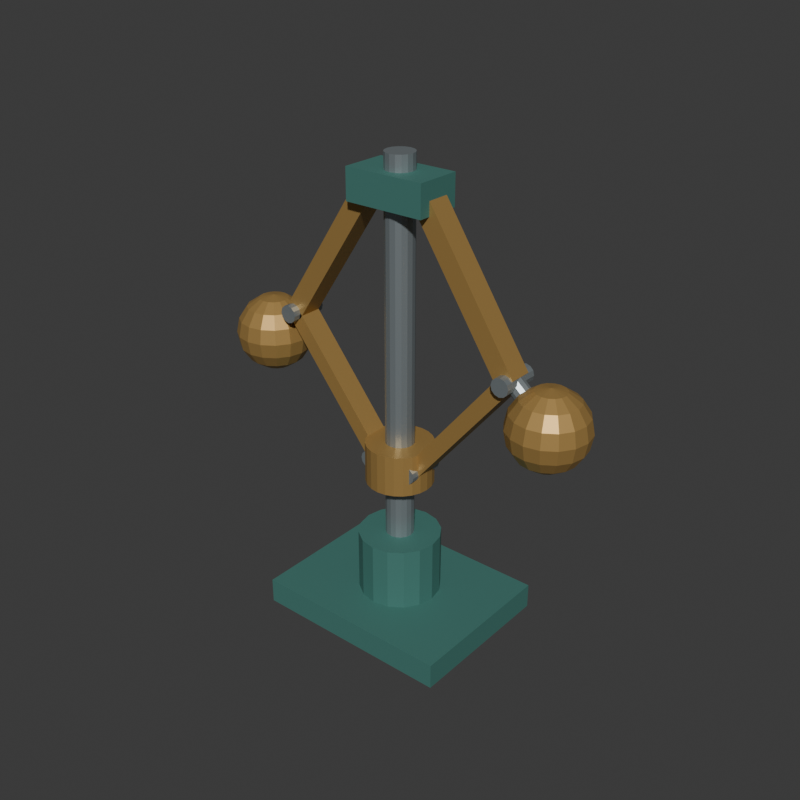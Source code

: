 # Source: source.blend  (saved by Blender 4.3.34; exported with 4.5.12 LTS)
import bpy
from mathutils import Matrix  # noqa: F401  (used for matrix-valued properties, if any)

bpy.ops.wm.read_factory_settings(use_empty=True)
scene = bpy.context.scene
scene.name = 'Scene'

# ---- collections
col_collection = bpy.data.collections.new('Collection'); scene.collection.children.link(col_collection)

# ---- materials (node trees are filled in below, after node groups)
mat_stand_deepgreen = bpy.data.materials.new('Stand_DeepGreen')
mat_stand_deepgreen.diffuse_color = (0.065, 0.21, 0.18, 1.0)
mat_linksandballs_warmbrass = bpy.data.materials.new('LinksAndBalls_WarmBrass')
mat_linksandballs_warmbrass.diffuse_color = (0.52, 0.32, 0.1, 1.0)
mat_spindleandpins_steel = bpy.data.materials.new('SpindleAndPins_Steel')
mat_spindleandpins_steel.diffuse_color = (0.35, 0.4, 0.42, 1.0)

# ---- material node trees
mat_stand_deepgreen.use_nodes = True; mat_stand_deepgreen.node_tree.nodes.clear()
_N = mat_stand_deepgreen.node_tree.nodes; _L = mat_stand_deepgreen.node_tree.links
n0 = _N.new('ShaderNodeBsdfPrincipled'); n0.name = 'Principled BSDF'; n0.location = (10, 300)
n0.inputs[0].default_value = (0.065, 0.21, 0.18, 1.0)
n0.inputs[1].default_value = 0.2
n0.inputs[2].default_value = 0.72
n1 = _N.new('ShaderNodeOutputMaterial'); n1.name = 'Material Output'; n1.location = (300, 300)
_L.new(n0.outputs[0], n1.inputs[0])
n1.is_active_output = True
mat_linksandballs_warmbrass.use_nodes = True; mat_linksandballs_warmbrass.node_tree.nodes.clear()
_N = mat_linksandballs_warmbrass.node_tree.nodes; _L = mat_linksandballs_warmbrass.node_tree.links
n0 = _N.new('ShaderNodeBsdfPrincipled'); n0.name = 'Principled BSDF'; n0.location = (10, 300)
n0.inputs[0].default_value = (0.52, 0.32, 0.1, 1.0)
n0.inputs[1].default_value = 0.5
n0.inputs[2].default_value = 0.48
n1 = _N.new('ShaderNodeOutputMaterial'); n1.name = 'Material Output'; n1.location = (300, 300)
_L.new(n0.outputs[0], n1.inputs[0])
n1.is_active_output = True
mat_spindleandpins_steel.use_nodes = True; mat_spindleandpins_steel.node_tree.nodes.clear()
_N = mat_spindleandpins_steel.node_tree.nodes; _L = mat_spindleandpins_steel.node_tree.links
n0 = _N.new('ShaderNodeBsdfPrincipled'); n0.name = 'Principled BSDF'; n0.location = (10, 300)
n0.inputs[0].default_value = (0.35, 0.4, 0.42, 1.0)
n0.inputs[1].default_value = 0.65
n0.inputs[2].default_value = 0.42
n1 = _N.new('ShaderNodeOutputMaterial'); n1.name = 'Material Output'; n1.location = (300, 300)
_L.new(n0.outputs[0], n1.inputs[0])
n1.is_active_output = True

# ---- world
world_world = bpy.data.worlds.new('World'); scene.world = world_world
world_world.use_nodes = True; world_world.node_tree.nodes.clear()
_N = world_world.node_tree.nodes; _L = world_world.node_tree.links
n0 = _N.new('ShaderNodeOutputWorld'); n0.name = 'World Output'; n0.location = (300, 300)
n1 = _N.new('ShaderNodeBackground'); n1.name = 'Background'; n1.location = (10, 300)
n1.inputs[0].default_value = (0.05088, 0.05088, 0.05088, 1.0)
_L.new(n1.outputs[0], n0.inputs[0])
n0.is_active_output = True
world_world.color = (0.05088, 0.05088, 0.05088)
world_world.sun_shadow_jitter_overblur = 0.0

# ---- meshes
me_wholegrounddisplayfootmesh = bpy.data.meshes.new('WholeGroundDisplayFootMesh')
me_wholegrounddisplayfootmesh.from_pydata([(-0.4, -0.31, 0.0), (0.4, -0.31, 0.0), (-0.4, 0.31, 0.0), (0.4, 0.31, 0.0), (-0.4, -0.31, 0.1), (0.4, -0.31, 0.1), (-0.4, 0.31, 0.1), (0.4, 0.31, 0.1)], [], [(0, 2, 3), (0, 3, 1), (4, 5, 7), (4, 7, 6), (0, 1, 5), (0, 5, 4), (2, 6, 7), (2, 7, 3), (0, 4, 6), (0, 6, 2), (1, 3, 7), (1, 7, 5)])
me_wholegrounddisplayfootmesh.materials.append(mat_stand_deepgreen)
me_wholegrounddisplayfootmesh.materials.append(mat_linksandballs_warmbrass)
me_wholegrounddisplayfootmesh.materials.append(mat_spindleandpins_steel)
me_wholegrounddisplayfootmesh.update()
me_wholepedestalmesh = bpy.data.meshes.new('WholePedestalMesh')
me_wholepedestalmesh.from_pydata([(0.0, 0.16, 0.1), (-0.06123, 0.1478, 0.1), (-0.1131, 0.1131, 0.1), (-0.1478, 0.06123, 0.1), (-0.16, 9.797e-18, 0.1), (-0.1478, -0.06123, 0.1), (-0.1131, -0.1131, 0.1), (-0.06123, -0.1478, 0.1), (-1.959e-17, -0.16, 0.1), (0.06123, -0.1478, 0.1), (0.1131, -0.1131, 0.1), (0.1478, -0.06123, 0.1), (0.16, -2.939e-17, 0.1), (0.1478, 0.06123, 0.1), (0.1131, 0.1131, 0.1), (0.06123, 0.1478, 0.1), (0.0, 0.16, 0.35), (-0.06123, 0.1478, 0.35), (-0.1131, 0.1131, 0.35), (-0.1478, 0.06123, 0.35), (-0.16, 9.797e-18, 0.35), (-0.1478, -0.06123, 0.35), (-0.1131, -0.1131, 0.35), (-0.06123, -0.1478, 0.35), (-1.959e-17, -0.16, 0.35), (0.06123, -0.1478, 0.35), (0.1131, -0.1131, 0.35), (0.1478, -0.06123, 0.35), (0.16, -2.939e-17, 0.35), (0.1478, 0.06123, 0.35), (0.1131, 0.1131, 0.35), (0.06123, 0.1478, 0.35), (0.0, 0.0, 0.1), (0.0, 0.0, 0.35)], [], [(0, 1, 17), (0, 17, 16), (1, 2, 18), (1, 18, 17), (2, 3, 19), (2, 19, 18), (3, 4, 20), (3, 20, 19), (4, 5, 21), (4, 21, 20), (5, 6, 22), (5, 22, 21), (6, 7, 23), (6, 23, 22), (7, 8, 24), (7, 24, 23), (8, 9, 25), (8, 25, 24), (9, 10, 26), (9, 26, 25), (10, 11, 27), (10, 27, 26), (11, 12, 28), (11, 28, 27), (12, 13, 29), (12, 29, 28), (13, 14, 30), (13, 30, 29), (14, 15, 31), (14, 31, 30), (15, 0, 16), (15, 16, 31), (32, 1, 0), (32, 2, 1), (32, 3, 2), (32, 4, 3), (32, 5, 4), (32, 6, 5), (32, 7, 6), (32, 8, 7), (32, 9, 8), (32, 10, 9), (32, 11, 10), (32, 12, 11), (32, 13, 12), (32, 14, 13), (32, 15, 14), (32, 0, 15), (33, 16, 17), (33, 17, 18), (33, 18, 19), (33, 19, 20), (33, 20, 21), (33, 21, 22), (33, 22, 23), (33, 23, 24), (33, 24, 25), (33, 25, 26), (33, 26, 27), (33, 27, 28), (33, 28, 29), (33, 29, 30), (33, 30, 31), (33, 31, 16)])
me_wholepedestalmesh.materials.append(mat_stand_deepgreen)
me_wholepedestalmesh.materials.append(mat_linksandballs_warmbrass)
me_wholepedestalmesh.materials.append(mat_spindleandpins_steel)
me_wholepedestalmesh.update()
me_wholeuprightspindlemesh = bpy.data.meshes.new('WholeUprightSpindleMesh')
me_wholeuprightspindlemesh.from_pydata([(0.0, 0.055, 0.3), (-0.02105, 0.05081, 0.3), (-0.03889, 0.03889, 0.3), (-0.05081, 0.02105, 0.3), (-0.055, 3.368e-18, 0.3), (-0.05081, -0.02105, 0.3), (-0.03889, -0.03889, 0.3), (-0.02105, -0.05081, 0.3), (-6.736e-18, -0.055, 0.3), (0.02105, -0.05081, 0.3), (0.03889, -0.03889, 0.3), (0.05081, -0.02105, 0.3), (0.055, -1.01e-17, 0.3), (0.05081, 0.02105, 0.3), (0.03889, 0.03889, 0.3), (0.02105, 0.05081, 0.3), (0.0, 0.055, 1.82), (-0.02105, 0.05081, 1.82), (-0.03889, 0.03889, 1.82), (-0.05081, 0.02105, 1.82), (-0.055, 3.368e-18, 1.82), (-0.05081, -0.02105, 1.82), (-0.03889, -0.03889, 1.82), (-0.02105, -0.05081, 1.82), (-6.736e-18, -0.055, 1.82), (0.02105, -0.05081, 1.82), (0.03889, -0.03889, 1.82), (0.05081, -0.02105, 1.82), (0.055, -1.01e-17, 1.82), (0.05081, 0.02105, 1.82), (0.03889, 0.03889, 1.82), (0.02105, 0.05081, 1.82), (0.0, 0.0, 0.3), (0.0, 0.0, 1.82)], [], [(0, 1, 17), (0, 17, 16), (1, 2, 18), (1, 18, 17), (2, 3, 19), (2, 19, 18), (3, 4, 20), (3, 20, 19), (4, 5, 21), (4, 21, 20), (5, 6, 22), (5, 22, 21), (6, 7, 23), (6, 23, 22), (7, 8, 24), (7, 24, 23), (8, 9, 25), (8, 25, 24), (9, 10, 26), (9, 26, 25), (10, 11, 27), (10, 27, 26), (11, 12, 28), (11, 28, 27), (12, 13, 29), (12, 29, 28), (13, 14, 30), (13, 30, 29), (14, 15, 31), (14, 31, 30), (15, 0, 16), (15, 16, 31), (32, 1, 0), (32, 2, 1), (32, 3, 2), (32, 4, 3), (32, 5, 4), (32, 6, 5), (32, 7, 6), (32, 8, 7), (32, 9, 8), (32, 10, 9), (32, 11, 10), (32, 12, 11), (32, 13, 12), (32, 14, 13), (32, 15, 14), (32, 0, 15), (33, 16, 17), (33, 17, 18), (33, 18, 19), (33, 19, 20), (33, 20, 21), (33, 21, 22), (33, 22, 23), (33, 23, 24), (33, 24, 25), (33, 25, 26), (33, 26, 27), (33, 27, 28), (33, 28, 29), (33, 29, 30), (33, 30, 31), (33, 31, 16)])
me_wholeuprightspindlemesh.polygons.foreach_set('material_index', [2, 2, 2, 2, 2, 2, 2, 2, 2, 2, 2, 2, 2, 2, 2, 2, 2, 2, 2, 2, 2, 2, 2, 2, 2, 2, 2, 2, 2, 2, 2, 2, 2, 2, 2, 2, 2, 2, 2, 2, 2, 2, 2, 2, 2, 2, 2, 2, 2, 2, 2, 2, 2, 2, 2, 2, 2, 2, 2, 2, 2, 2, 2, 2])
me_wholeuprightspindlemesh.materials.append(mat_stand_deepgreen)
me_wholeuprightspindlemesh.materials.append(mat_linksandballs_warmbrass)
me_wholeuprightspindlemesh.materials.append(mat_spindleandpins_steel)
me_wholeuprightspindlemesh.update()
me_wholefixedlowersleevemesh = bpy.data.meshes.new('WholeFixedLowerSleeveMesh')
me_wholefixedlowersleevemesh.from_pydata([(0.0, 0.055, 0.58), (0.01424, 0.05313, 0.58), (0.0275, 0.04763, 0.58), (0.03889, 0.03889, 0.58), (0.04763, 0.0275, 0.58), (0.05313, 0.01424, 0.58), (0.055, 3.368e-18, 0.58), (0.05313, -0.01424, 0.58), (0.04763, -0.0275, 0.58), (0.03889, -0.03889, 0.58), (0.0275, -0.04763, 0.58), (0.01424, -0.05313, 0.58), (6.736e-18, -0.055, 0.58), (-0.01424, -0.05313, 0.58), (-0.0275, -0.04763, 0.58), (-0.03889, -0.03889, 0.58), (-0.04763, -0.0275, 0.58), (-0.05313, -0.01424, 0.58), (-0.055, -1.01e-17, 0.58), (-0.05313, 0.01424, 0.58), (-0.04763, 0.0275, 0.58), (-0.03889, 0.03889, 0.58), (-0.0275, 0.04763, 0.58), (-0.01424, 0.05313, 0.58), (0.0, 0.13, 0.58), (0.03365, 0.1256, 0.58), (0.065, 0.1126, 0.58), (0.09192, 0.09192, 0.58), (0.1126, 0.065, 0.58), (0.1256, 0.03365, 0.58), (0.13, 7.96e-18, 0.58), (0.1256, -0.03365, 0.58), (0.1126, -0.065, 0.58), (0.09192, -0.09192, 0.58), (0.065, -0.1126, 0.58), (0.03365, -0.1256, 0.58), (1.592e-17, -0.13, 0.58), (-0.03365, -0.1256, 0.58), (-0.065, -0.1126, 0.58), (-0.09192, -0.09192, 0.58), (-0.1126, -0.065, 0.58), (-0.1256, -0.03365, 0.58), (-0.13, -2.388e-17, 0.58), (-0.1256, 0.03365, 0.58), (-0.1126, 0.065, 0.58), (-0.09192, 0.09192, 0.58), (-0.065, 0.1126, 0.58), (-0.03365, 0.1256, 0.58), (0.0, 0.13, 0.74), (0.03365, 0.1256, 0.74), (0.065, 0.1126, 0.74), (0.09192, 0.09192, 0.74), (0.1126, 0.065, 0.74), (0.1256, 0.03365, 0.74), (0.13, 7.96e-18, 0.74), (0.1256, -0.03365, 0.74), (0.1126, -0.065, 0.74), (0.09192, -0.09192, 0.74), (0.065, -0.1126, 0.74), (0.03365, -0.1256, 0.74), (1.592e-17, -0.13, 0.74), (-0.03365, -0.1256, 0.74), (-0.065, -0.1126, 0.74), (-0.09192, -0.09192, 0.74), (-0.1126, -0.065, 0.74), (-0.1256, -0.03365, 0.74), (-0.13, -2.388e-17, 0.74), (-0.1256, 0.03365, 0.74), (-0.1126, 0.065, 0.74), (-0.09192, 0.09192, 0.74), (-0.065, 0.1126, 0.74), (-0.03365, 0.1256, 0.74), (0.0, 0.055, 0.74), (0.01424, 0.05313, 0.74), (0.0275, 0.04763, 0.74), (0.03889, 0.03889, 0.74), (0.04763, 0.0275, 0.74), (0.05313, 0.01424, 0.74), (0.055, 3.368e-18, 0.74), (0.05313, -0.01424, 0.74), (0.04763, -0.0275, 0.74), (0.03889, -0.03889, 0.74), (0.0275, -0.04763, 0.74), (0.01424, -0.05313, 0.74), (6.736e-18, -0.055, 0.74), (-0.01424, -0.05313, 0.74), (-0.0275, -0.04763, 0.74), (-0.03889, -0.03889, 0.74), (-0.04763, -0.0275, 0.74), (-0.05313, -0.01424, 0.74), (-0.055, -1.01e-17, 0.74), (-0.05313, 0.01424, 0.74), (-0.04763, 0.0275, 0.74), (-0.03889, 0.03889, 0.74), (-0.0275, 0.04763, 0.74), (-0.01424, 0.05313, 0.74)], [], [(0, 24, 25), (0, 25, 1), (1, 25, 26), (1, 26, 2), (2, 26, 27), (2, 27, 3), (3, 27, 28), (3, 28, 4), (4, 28, 29), (4, 29, 5), (5, 29, 30), (5, 30, 6), (6, 30, 31), (6, 31, 7), (7, 31, 32), (7, 32, 8), (8, 32, 33), (8, 33, 9), (9, 33, 34), (9, 34, 10), (10, 34, 35), (10, 35, 11), (11, 35, 36), (11, 36, 12), (12, 36, 37), (12, 37, 13), (13, 37, 38), (13, 38, 14), (14, 38, 39), (14, 39, 15), (15, 39, 40), (15, 40, 16), (16, 40, 41), (16, 41, 17), (17, 41, 42), (17, 42, 18), (18, 42, 43), (18, 43, 19), (19, 43, 44), (19, 44, 20), (20, 44, 45), (20, 45, 21), (21, 45, 46), (21, 46, 22), (22, 46, 47), (22, 47, 23), (23, 47, 24), (23, 24, 0), (24, 48, 49), (24, 49, 25), (25, 49, 50), (25, 50, 26), (26, 50, 51), (26, 51, 27), (27, 51, 52), (27, 52, 28), (28, 52, 53), (28, 53, 29), (29, 53, 54), (29, 54, 30), (30, 54, 55), (30, 55, 31), (31, 55, 56), (31, 56, 32), (32, 56, 57), (32, 57, 33), (33, 57, 58), (33, 58, 34), (34, 58, 59), (34, 59, 35), (35, 59, 60), (35, 60, 36), (36, 60, 61), (36, 61, 37), (37, 61, 62), (37, 62, 38), (38, 62, 63), (38, 63, 39), (39, 63, 64), (39, 64, 40), (40, 64, 65), (40, 65, 41), (41, 65, 66), (41, 66, 42), (42, 66, 67), (42, 67, 43), (43, 67, 68), (43, 68, 44), (44, 68, 69), (44, 69, 45), (45, 69, 70), (45, 70, 46), (46, 70, 71), (46, 71, 47), (47, 71, 48), (47, 48, 24), (48, 72, 73), (48, 73, 49), (49, 73, 74), (49, 74, 50), (50, 74, 75), (50, 75, 51), (51, 75, 76), (51, 76, 52), (52, 76, 77), (52, 77, 53), (53, 77, 78), (53, 78, 54), (54, 78, 79), (54, 79, 55), (55, 79, 80), (55, 80, 56), (56, 80, 81), (56, 81, 57), (57, 81, 82), (57, 82, 58), (58, 82, 83), (58, 83, 59), (59, 83, 84), (59, 84, 60), (60, 84, 85), (60, 85, 61), (61, 85, 86), (61, 86, 62), (62, 86, 87), (62, 87, 63), (63, 87, 88), (63, 88, 64), (64, 88, 89), (64, 89, 65), (65, 89, 90), (65, 90, 66), (66, 90, 91), (66, 91, 67), (67, 91, 92), (67, 92, 68), (68, 92, 93), (68, 93, 69), (69, 93, 94), (69, 94, 70), (70, 94, 95), (70, 95, 71), (71, 95, 72), (71, 72, 48), (72, 0, 1), (72, 1, 73), (73, 1, 2), (73, 2, 74), (74, 2, 3), (74, 3, 75), (75, 3, 4), (75, 4, 76), (76, 4, 5), (76, 5, 77), (77, 5, 6), (77, 6, 78), (78, 6, 7), (78, 7, 79), (79, 7, 8), (79, 8, 80), (80, 8, 9), (80, 9, 81), (81, 9, 10), (81, 10, 82), (82, 10, 11), (82, 11, 83), (83, 11, 12), (83, 12, 84), (84, 12, 13), (84, 13, 85), (85, 13, 14), (85, 14, 86), (86, 14, 15), (86, 15, 87), (87, 15, 16), (87, 16, 88), (88, 16, 17), (88, 17, 89), (89, 17, 18), (89, 18, 90), (90, 18, 19), (90, 19, 91), (91, 19, 20), (91, 20, 92), (92, 20, 21), (92, 21, 93), (93, 21, 22), (93, 22, 94), (94, 22, 23), (94, 23, 95), (95, 23, 0), (95, 0, 72)])
me_wholefixedlowersleevemesh.polygons.foreach_set('material_index', [1, 1, 1, 1, 1, 1, 1, 1, 1, 1, 1, 1, 1, 1, 1, 1, 1, 1, 1, 1, 1, 1, 1, 1, 1, 1, 1, 1, 1, 1, 1, 1, 1, 1, 1, 1, 1, 1, 1, 1, 1, 1, 1, 1, 1, 1, 1, 1, 1, 1, 1, 1, 1, 1, 1, 1, 1, 1, 1, 1, 1, 1, 1, 1, 1, 1, 1, 1, 1, 1, 1, 1, 1, 1, 1, 1, 1, 1, 1, 1, 1, 1, 1, 1, 1, 1, 1, 1, 1, 1, 1, 1, 1, 1, 1, 1, 1, 1, 1, 1, 1, 1, 1, 1, 1, 1, 1, 1, 1, 1, 1, 1, 1, 1, 1, 1, 1, 1, 1, 1, 1, 1, 1, 1, 1, 1, 1, 1, 1, 1, 1, 1, 1, 1, 1, 1, 1, 1, 1, 1, 1, 1, 1, 1, 1, 1, 1, 1, 1, 1, 1, 1, 1, 1, 1, 1, 1, 1, 1, 1, 1, 1, 1, 1, 1, 1, 1, 1, 1, 1, 1, 1, 1, 1, 1, 1, 1, 1, 1, 1, 1, 1, 1, 1, 1, 1, 1, 1, 1, 1, 1, 1])
me_wholefixedlowersleevemesh.materials.append(mat_stand_deepgreen)
me_wholefixedlowersleevemesh.materials.append(mat_linksandballs_warmbrass)
me_wholefixedlowersleevemesh.materials.append(mat_spindleandpins_steel)
me_wholefixedlowersleevemesh.update()
me_wholetopcrossheadmesh = bpy.data.meshes.new('WholeTopCrossheadMesh')
me_wholetopcrossheadmesh.from_pydata([(-0.16, -0.09, 1.64), (0.16, -0.09, 1.64), (-0.16, 0.09, 1.64), (0.16, 0.09, 1.64), (-0.16, -0.09, 1.76), (0.16, -0.09, 1.76), (-0.16, 0.09, 1.76), (0.16, 0.09, 1.76)], [], [(0, 2, 3), (0, 3, 1), (4, 5, 7), (4, 7, 6), (0, 1, 5), (0, 5, 4), (2, 6, 7), (2, 7, 3), (0, 4, 6), (0, 6, 2), (1, 3, 7), (1, 7, 5)])
me_wholetopcrossheadmesh.materials.append(mat_stand_deepgreen)
me_wholetopcrossheadmesh.materials.append(mat_linksandballs_warmbrass)
me_wholetopcrossheadmesh.materials.append(mat_spindleandpins_steel)
me_wholetopcrossheadmesh.update()
me_leftwholeupperlinkmesh = bpy.data.meshes.new('LeftWholeUpperLinkMesh')
me_leftwholeupperlinkmesh.from_pydata([(-0.1413, -0.045, 1.721), (-0.07871, -0.045, 1.679), (-0.1413, 0.045, 1.721), (-0.07871, 0.045, 1.679), (-0.5113, -0.045, 1.161), (-0.4487, -0.045, 1.119), (-0.5113, 0.045, 1.161), (-0.4487, 0.045, 1.119)], [], [(0, 3, 2), (0, 1, 3), (4, 7, 5), (4, 6, 7), (0, 5, 1), (0, 4, 5), (2, 7, 6), (2, 3, 7), (0, 6, 4), (0, 2, 6), (1, 7, 3), (1, 5, 7)])
me_leftwholeupperlinkmesh.polygons.foreach_set('material_index', [1, 1, 1, 1, 1, 1, 1, 1, 1, 1, 1, 1])
me_leftwholeupperlinkmesh.materials.append(mat_stand_deepgreen)
me_leftwholeupperlinkmesh.materials.append(mat_linksandballs_warmbrass)
me_leftwholeupperlinkmesh.materials.append(mat_spindleandpins_steel)
me_leftwholeupperlinkmesh.update()
me_leftwholelowerlinkmesh = bpy.data.meshes.new('LeftWholeLowerLinkMesh')
me_leftwholelowerlinkmesh.from_pydata([(-0.06672, -0.045, 0.6789), (-0.1133, -0.045, 0.6411), (-0.06672, 0.045, 0.6789), (-0.1133, 0.045, 0.6411), (-0.4567, -0.045, 1.159), (-0.5033, -0.045, 1.121), (-0.4567, 0.045, 1.159), (-0.5033, 0.045, 1.121)], [], [(0, 3, 2), (0, 1, 3), (4, 7, 5), (4, 6, 7), (0, 5, 1), (0, 4, 5), (2, 7, 6), (2, 3, 7), (0, 6, 4), (0, 2, 6), (1, 7, 3), (1, 5, 7)])
me_leftwholelowerlinkmesh.polygons.foreach_set('material_index', [1, 1, 1, 1, 1, 1, 1, 1, 1, 1, 1, 1])
me_leftwholelowerlinkmesh.materials.append(mat_stand_deepgreen)
me_leftwholelowerlinkmesh.materials.append(mat_linksandballs_warmbrass)
me_leftwholelowerlinkmesh.materials.append(mat_spindleandpins_steel)
me_leftwholelowerlinkmesh.update()
me_leftweightshortstemmesh = bpy.data.meshes.new('LeftWeightShortStemMesh')
me_leftweightshortstemmesh.from_pydata([(-0.48, -0.035, 1.14), (-0.4913, -0.03031, 1.153), (-0.4996, -0.0175, 1.163), (-0.5026, -2.143e-18, 1.167), (-0.4996, 0.0175, 1.163), (-0.4913, 0.03031, 1.153), (-0.48, 0.035, 1.14), (-0.4687, 0.03031, 1.127), (-0.4604, 0.0175, 1.117), (-0.4574, 6.429e-18, 1.113), (-0.4604, -0.0175, 1.117), (-0.4687, -0.03031, 1.127), (-0.61, -0.035, 1.03), (-0.6213, -0.03031, 1.043), (-0.6296, -0.0175, 1.053), (-0.6326, -2.143e-18, 1.057), (-0.6296, 0.0175, 1.053), (-0.6213, 0.03031, 1.043), (-0.61, 0.035, 1.03), (-0.5987, 0.03031, 1.017), (-0.5904, 0.0175, 1.007), (-0.5874, 6.429e-18, 1.003), (-0.5904, -0.0175, 1.007), (-0.5987, -0.03031, 1.017), (-0.48, 0.0, 1.14), (-0.61, 0.0, 1.03)], [], [(0, 1, 13), (0, 13, 12), (1, 2, 14), (1, 14, 13), (2, 3, 15), (2, 15, 14), (3, 4, 16), (3, 16, 15), (4, 5, 17), (4, 17, 16), (5, 6, 18), (5, 18, 17), (6, 7, 19), (6, 19, 18), (7, 8, 20), (7, 20, 19), (8, 9, 21), (8, 21, 20), (9, 10, 22), (9, 22, 21), (10, 11, 23), (10, 23, 22), (11, 0, 12), (11, 12, 23), (24, 1, 0), (24, 2, 1), (24, 3, 2), (24, 4, 3), (24, 5, 4), (24, 6, 5), (24, 7, 6), (24, 8, 7), (24, 9, 8), (24, 10, 9), (24, 11, 10), (24, 0, 11), (25, 12, 13), (25, 13, 14), (25, 14, 15), (25, 15, 16), (25, 16, 17), (25, 17, 18), (25, 18, 19), (25, 19, 20), (25, 20, 21), (25, 21, 22), (25, 22, 23), (25, 23, 12)])
me_leftweightshortstemmesh.polygons.foreach_set('material_index', [2, 2, 2, 2, 2, 2, 2, 2, 2, 2, 2, 2, 2, 2, 2, 2, 2, 2, 2, 2, 2, 2, 2, 2, 2, 2, 2, 2, 2, 2, 2, 2, 2, 2, 2, 2, 2, 2, 2, 2, 2, 2, 2, 2, 2, 2, 2, 2])
me_leftweightshortstemmesh.materials.append(mat_stand_deepgreen)
me_leftweightshortstemmesh.materials.append(mat_linksandballs_warmbrass)
me_leftweightshortstemmesh.materials.append(mat_spindleandpins_steel)
me_leftweightshortstemmesh.update()
me_leftwholefacetedweightmesh = bpy.data.meshes.new('LeftWholeFacetedWeightMesh')
me_leftwholefacetedweightmesh.from_pydata([(-0.63, 0.0, 0.86), (-0.5726, 0.0, 0.8714), (-0.577, 0.02197, 0.8714), (-0.5894, 0.04059, 0.8714), (-0.608, 0.05303, 0.8714), (-0.63, 0.0574, 0.8714), (-0.652, 0.05303, 0.8714), (-0.6706, 0.04059, 0.8714), (-0.683, 0.02197, 0.8714), (-0.6874, 7.03e-18, 0.8714), (-0.683, -0.02197, 0.8714), (-0.6706, -0.04059, 0.8714), (-0.652, -0.05303, 0.8714), (-0.63, -0.0574, 0.8714), (-0.608, -0.05303, 0.8714), (-0.5894, -0.04059, 0.8714), (-0.577, -0.02197, 0.8714), (-0.5239, 0.0, 0.9039), (-0.532, 0.04059, 0.9039), (-0.555, 0.075, 0.9039), (-0.5894, 0.09799, 0.9039), (-0.63, 0.1061, 0.9039), (-0.6706, 0.09799, 0.9039), (-0.705, 0.075, 0.9039), (-0.728, 0.04059, 0.9039), (-0.7361, 1.299e-17, 0.9039), (-0.728, -0.04059, 0.9039), (-0.705, -0.075, 0.9039), (-0.6706, -0.09799, 0.9039), (-0.63, -0.1061, 0.9039), (-0.5894, -0.09799, 0.9039), (-0.555, -0.075, 0.9039), (-0.532, -0.04059, 0.9039), (-0.4914, 0.0, 0.9526), (-0.502, 0.05303, 0.9526), (-0.532, 0.09799, 0.9526), (-0.577, 0.128, 0.9526), (-0.63, 0.1386, 0.9526), (-0.683, 0.128, 0.9526), (-0.728, 0.09799, 0.9526), (-0.758, 0.05303, 0.9526), (-0.7686, 1.697e-17, 0.9526), (-0.758, -0.05303, 0.9526), (-0.728, -0.09799, 0.9526), (-0.683, -0.128, 0.9526), (-0.63, -0.1386, 0.9526), (-0.577, -0.128, 0.9526), (-0.532, -0.09799, 0.9526), (-0.502, -0.05303, 0.9526), (-0.48, 0.0, 1.01), (-0.4914, 0.0574, 1.01), (-0.5239, 0.1061, 1.01), (-0.5726, 0.1386, 1.01), (-0.63, 0.15, 1.01), (-0.6874, 0.1386, 1.01), (-0.7361, 0.1061, 1.01), (-0.7686, 0.0574, 1.01), (-0.78, 1.837e-17, 1.01), (-0.7686, -0.0574, 1.01), (-0.7361, -0.1061, 1.01), (-0.6874, -0.1386, 1.01), (-0.63, -0.15, 1.01), (-0.5726, -0.1386, 1.01), (-0.5239, -0.1061, 1.01), (-0.4914, -0.0574, 1.01), (-0.4914, 0.0, 1.067), (-0.502, 0.05303, 1.067), (-0.532, 0.09799, 1.067), (-0.577, 0.128, 1.067), (-0.63, 0.1386, 1.067), (-0.683, 0.128, 1.067), (-0.728, 0.09799, 1.067), (-0.758, 0.05303, 1.067), (-0.7686, 1.697e-17, 1.067), (-0.758, -0.05303, 1.067), (-0.728, -0.09799, 1.067), (-0.683, -0.128, 1.067), (-0.63, -0.1386, 1.067), (-0.577, -0.128, 1.067), (-0.532, -0.09799, 1.067), (-0.502, -0.05303, 1.067), (-0.5239, 0.0, 1.116), (-0.532, 0.04059, 1.116), (-0.555, 0.075, 1.116), (-0.5894, 0.09799, 1.116), (-0.63, 0.1061, 1.116), (-0.6706, 0.09799, 1.116), (-0.705, 0.075, 1.116), (-0.728, 0.04059, 1.116), (-0.7361, 1.299e-17, 1.116), (-0.728, -0.04059, 1.116), (-0.705, -0.075, 1.116), (-0.6706, -0.09799, 1.116), (-0.63, -0.1061, 1.116), (-0.5894, -0.09799, 1.116), (-0.555, -0.075, 1.116), (-0.532, -0.04059, 1.116), (-0.5726, 0.0, 1.149), (-0.577, 0.02197, 1.149), (-0.5894, 0.04059, 1.149), (-0.608, 0.05303, 1.149), (-0.63, 0.0574, 1.149), (-0.652, 0.05303, 1.149), (-0.6706, 0.04059, 1.149), (-0.683, 0.02197, 1.149), (-0.6874, 7.03e-18, 1.149), (-0.683, -0.02197, 1.149), (-0.6706, -0.04059, 1.149), (-0.652, -0.05303, 1.149), (-0.63, -0.0574, 1.149), (-0.608, -0.05303, 1.149), (-0.5894, -0.04059, 1.149), (-0.577, -0.02197, 1.149), (-0.63, 0.0, 1.16)], [], [(0, 2, 1), (113, 97, 98), (0, 3, 2), (113, 98, 99), (0, 4, 3), (113, 99, 100), (0, 5, 4), (113, 100, 101), (0, 6, 5), (113, 101, 102), (0, 7, 6), (113, 102, 103), (0, 8, 7), (113, 103, 104), (0, 9, 8), (113, 104, 105), (0, 10, 9), (113, 105, 106), (0, 11, 10), (113, 106, 107), (0, 12, 11), (113, 107, 108), (0, 13, 12), (113, 108, 109), (0, 14, 13), (113, 109, 110), (0, 15, 14), (113, 110, 111), (0, 16, 15), (113, 111, 112), (0, 1, 16), (113, 112, 97), (1, 2, 18), (1, 18, 17), (2, 3, 19), (2, 19, 18), (3, 4, 20), (3, 20, 19), (4, 5, 21), (4, 21, 20), (5, 6, 22), (5, 22, 21), (6, 7, 23), (6, 23, 22), (7, 8, 24), (7, 24, 23), (8, 9, 25), (8, 25, 24), (9, 10, 26), (9, 26, 25), (10, 11, 27), (10, 27, 26), (11, 12, 28), (11, 28, 27), (12, 13, 29), (12, 29, 28), (13, 14, 30), (13, 30, 29), (14, 15, 31), (14, 31, 30), (15, 16, 32), (15, 32, 31), (16, 1, 17), (16, 17, 32), (17, 18, 34), (17, 34, 33), (18, 19, 35), (18, 35, 34), (19, 20, 36), (19, 36, 35), (20, 21, 37), (20, 37, 36), (21, 22, 38), (21, 38, 37), (22, 23, 39), (22, 39, 38), (23, 24, 40), (23, 40, 39), (24, 25, 41), (24, 41, 40), (25, 26, 42), (25, 42, 41), (26, 27, 43), (26, 43, 42), (27, 28, 44), (27, 44, 43), (28, 29, 45), (28, 45, 44), (29, 30, 46), (29, 46, 45), (30, 31, 47), (30, 47, 46), (31, 32, 48), (31, 48, 47), (32, 17, 33), (32, 33, 48), (33, 34, 50), (33, 50, 49), (34, 35, 51), (34, 51, 50), (35, 36, 52), (35, 52, 51), (36, 37, 53), (36, 53, 52), (37, 38, 54), (37, 54, 53), (38, 39, 55), (38, 55, 54), (39, 40, 56), (39, 56, 55), (40, 41, 57), (40, 57, 56), (41, 42, 58), (41, 58, 57), (42, 43, 59), (42, 59, 58), (43, 44, 60), (43, 60, 59), (44, 45, 61), (44, 61, 60), (45, 46, 62), (45, 62, 61), (46, 47, 63), (46, 63, 62), (47, 48, 64), (47, 64, 63), (48, 33, 49), (48, 49, 64), (49, 50, 66), (49, 66, 65), (50, 51, 67), (50, 67, 66), (51, 52, 68), (51, 68, 67), (52, 53, 69), (52, 69, 68), (53, 54, 70), (53, 70, 69), (54, 55, 71), (54, 71, 70), (55, 56, 72), (55, 72, 71), (56, 57, 73), (56, 73, 72), (57, 58, 74), (57, 74, 73), (58, 59, 75), (58, 75, 74), (59, 60, 76), (59, 76, 75), (60, 61, 77), (60, 77, 76), (61, 62, 78), (61, 78, 77), (62, 63, 79), (62, 79, 78), (63, 64, 80), (63, 80, 79), (64, 49, 65), (64, 65, 80), (65, 66, 82), (65, 82, 81), (66, 67, 83), (66, 83, 82), (67, 68, 84), (67, 84, 83), (68, 69, 85), (68, 85, 84), (69, 70, 86), (69, 86, 85), (70, 71, 87), (70, 87, 86), (71, 72, 88), (71, 88, 87), (72, 73, 89), (72, 89, 88), (73, 74, 90), (73, 90, 89), (74, 75, 91), (74, 91, 90), (75, 76, 92), (75, 92, 91), (76, 77, 93), (76, 93, 92), (77, 78, 94), (77, 94, 93), (78, 79, 95), (78, 95, 94), (79, 80, 96), (79, 96, 95), (80, 65, 81), (80, 81, 96), (81, 82, 98), (81, 98, 97), (82, 83, 99), (82, 99, 98), (83, 84, 100), (83, 100, 99), (84, 85, 101), (84, 101, 100), (85, 86, 102), (85, 102, 101), (86, 87, 103), (86, 103, 102), (87, 88, 104), (87, 104, 103), (88, 89, 105), (88, 105, 104), (89, 90, 106), (89, 106, 105), (90, 91, 107), (90, 107, 106), (91, 92, 108), (91, 108, 107), (92, 93, 109), (92, 109, 108), (93, 94, 110), (93, 110, 109), (94, 95, 111), (94, 111, 110), (95, 96, 112), (95, 112, 111), (96, 81, 97), (96, 97, 112)])
me_leftwholefacetedweightmesh.polygons.foreach_set('material_index', [1, 1, 1, 1, 1, 1, 1, 1, 1, 1, 1, 1, 1, 1, 1, 1, 1, 1, 1, 1, 1, 1, 1, 1, 1, 1, 1, 1, 1, 1, 1, 1, 1, 1, 1, 1, 1, 1, 1, 1, 1, 1, 1, 1, 1, 1, 1, 1, 1, 1, 1, 1, 1, 1, 1, 1, 1, 1, 1, 1, 1, 1, 1, 1, 1, 1, 1, 1, 1, 1, 1, 1, 1, 1, 1, 1, 1, 1, 1, 1, 1, 1, 1, 1, 1, 1, 1, 1, 1, 1, 1, 1, 1, 1, 1, 1, 1, 1, 1, 1, 1, 1, 1, 1, 1, 1, 1, 1, 1, 1, 1, 1, 1, 1, 1, 1, 1, 1, 1, 1, 1, 1, 1, 1, 1, 1, 1, 1, 1, 1, 1, 1, 1, 1, 1, 1, 1, 1, 1, 1, 1, 1, 1, 1, 1, 1, 1, 1, 1, 1, 1, 1, 1, 1, 1, 1, 1, 1, 1, 1, 1, 1, 1, 1, 1, 1, 1, 1, 1, 1, 1, 1, 1, 1, 1, 1, 1, 1, 1, 1, 1, 1, 1, 1, 1, 1, 1, 1, 1, 1, 1, 1, 1, 1, 1, 1, 1, 1, 1, 1, 1, 1, 1, 1, 1, 1, 1, 1, 1, 1, 1, 1, 1, 1, 1, 1, 1, 1, 1, 1, 1, 1, 1, 1])
me_leftwholefacetedweightmesh.materials.append(mat_stand_deepgreen)
me_leftwholefacetedweightmesh.materials.append(mat_linksandballs_warmbrass)
me_leftwholefacetedweightmesh.materials.append(mat_spindleandpins_steel)
me_leftwholefacetedweightmesh.update()
me_leftupperfixedpinmesh = bpy.data.meshes.new('LeftUpperFixedPinMesh')
me_leftupperfixedpinmesh.from_pydata([(-0.11, -0.075, 1.665), (-0.1275, -0.075, 1.67), (-0.1403, -0.075, 1.683), (-0.145, -0.075, 1.7), (-0.1403, -0.075, 1.717), (-0.1275, -0.075, 1.73), (-0.11, -0.075, 1.735), (-0.0925, -0.075, 1.73), (-0.07969, -0.075, 1.717), (-0.075, -0.075, 1.7), (-0.07969, -0.075, 1.683), (-0.0925, -0.075, 1.67), (-0.11, 0.075, 1.665), (-0.1275, 0.075, 1.67), (-0.1403, 0.075, 1.683), (-0.145, 0.075, 1.7), (-0.1403, 0.075, 1.717), (-0.1275, 0.075, 1.73), (-0.11, 0.075, 1.735), (-0.0925, 0.075, 1.73), (-0.07969, 0.075, 1.717), (-0.075, 0.075, 1.7), (-0.07969, 0.075, 1.683), (-0.0925, 0.075, 1.67), (-0.11, -0.075, 1.7), (-0.11, 0.075, 1.7)], [], [(0, 1, 13), (0, 13, 12), (1, 2, 14), (1, 14, 13), (2, 3, 15), (2, 15, 14), (3, 4, 16), (3, 16, 15), (4, 5, 17), (4, 17, 16), (5, 6, 18), (5, 18, 17), (6, 7, 19), (6, 19, 18), (7, 8, 20), (7, 20, 19), (8, 9, 21), (8, 21, 20), (9, 10, 22), (9, 22, 21), (10, 11, 23), (10, 23, 22), (11, 0, 12), (11, 12, 23), (24, 1, 0), (24, 2, 1), (24, 3, 2), (24, 4, 3), (24, 5, 4), (24, 6, 5), (24, 7, 6), (24, 8, 7), (24, 9, 8), (24, 10, 9), (24, 11, 10), (24, 0, 11), (25, 12, 13), (25, 13, 14), (25, 14, 15), (25, 15, 16), (25, 16, 17), (25, 17, 18), (25, 18, 19), (25, 19, 20), (25, 20, 21), (25, 21, 22), (25, 22, 23), (25, 23, 12)])
me_leftupperfixedpinmesh.polygons.foreach_set('material_index', [2, 2, 2, 2, 2, 2, 2, 2, 2, 2, 2, 2, 2, 2, 2, 2, 2, 2, 2, 2, 2, 2, 2, 2, 2, 2, 2, 2, 2, 2, 2, 2, 2, 2, 2, 2, 2, 2, 2, 2, 2, 2, 2, 2, 2, 2, 2, 2])
me_leftupperfixedpinmesh.materials.append(mat_stand_deepgreen)
me_leftupperfixedpinmesh.materials.append(mat_linksandballs_warmbrass)
me_leftupperfixedpinmesh.materials.append(mat_spindleandpins_steel)
me_leftupperfixedpinmesh.update()
me_leftlowerfixedpinmesh = bpy.data.meshes.new('LeftLowerFixedPinMesh')
me_leftlowerfixedpinmesh.from_pydata([(-0.09, -0.075, 0.625), (-0.1075, -0.075, 0.6297), (-0.1203, -0.075, 0.6425), (-0.125, -0.075, 0.66), (-0.1203, -0.075, 0.6775), (-0.1075, -0.075, 0.6903), (-0.09, -0.075, 0.695), (-0.0725, -0.075, 0.6903), (-0.05969, -0.075, 0.6775), (-0.055, -0.075, 0.66), (-0.05969, -0.075, 0.6425), (-0.0725, -0.075, 0.6297), (-0.09, 0.075, 0.625), (-0.1075, 0.075, 0.6297), (-0.1203, 0.075, 0.6425), (-0.125, 0.075, 0.66), (-0.1203, 0.075, 0.6775), (-0.1075, 0.075, 0.6903), (-0.09, 0.075, 0.695), (-0.0725, 0.075, 0.6903), (-0.05969, 0.075, 0.6775), (-0.055, 0.075, 0.66), (-0.05969, 0.075, 0.6425), (-0.0725, 0.075, 0.6297), (-0.09, -0.075, 0.66), (-0.09, 0.075, 0.66)], [], [(0, 1, 13), (0, 13, 12), (1, 2, 14), (1, 14, 13), (2, 3, 15), (2, 15, 14), (3, 4, 16), (3, 16, 15), (4, 5, 17), (4, 17, 16), (5, 6, 18), (5, 18, 17), (6, 7, 19), (6, 19, 18), (7, 8, 20), (7, 20, 19), (8, 9, 21), (8, 21, 20), (9, 10, 22), (9, 22, 21), (10, 11, 23), (10, 23, 22), (11, 0, 12), (11, 12, 23), (24, 1, 0), (24, 2, 1), (24, 3, 2), (24, 4, 3), (24, 5, 4), (24, 6, 5), (24, 7, 6), (24, 8, 7), (24, 9, 8), (24, 10, 9), (24, 11, 10), (24, 0, 11), (25, 12, 13), (25, 13, 14), (25, 14, 15), (25, 15, 16), (25, 16, 17), (25, 17, 18), (25, 18, 19), (25, 19, 20), (25, 20, 21), (25, 21, 22), (25, 22, 23), (25, 23, 12)])
me_leftlowerfixedpinmesh.polygons.foreach_set('material_index', [2, 2, 2, 2, 2, 2, 2, 2, 2, 2, 2, 2, 2, 2, 2, 2, 2, 2, 2, 2, 2, 2, 2, 2, 2, 2, 2, 2, 2, 2, 2, 2, 2, 2, 2, 2, 2, 2, 2, 2, 2, 2, 2, 2, 2, 2, 2, 2])
me_leftlowerfixedpinmesh.materials.append(mat_stand_deepgreen)
me_leftlowerfixedpinmesh.materials.append(mat_linksandballs_warmbrass)
me_leftlowerfixedpinmesh.materials.append(mat_spindleandpins_steel)
me_leftlowerfixedpinmesh.update()
me_leftouterfixedpinmesh = bpy.data.meshes.new('LeftOuterFixedPinMesh')
me_leftouterfixedpinmesh.from_pydata([(-0.48, -0.075, 1.105), (-0.4975, -0.075, 1.11), (-0.5103, -0.075, 1.122), (-0.515, -0.075, 1.14), (-0.5103, -0.075, 1.158), (-0.4975, -0.075, 1.17), (-0.48, -0.075, 1.175), (-0.4625, -0.075, 1.17), (-0.4497, -0.075, 1.158), (-0.445, -0.075, 1.14), (-0.4497, -0.075, 1.122), (-0.4625, -0.075, 1.11), (-0.48, 0.075, 1.105), (-0.4975, 0.075, 1.11), (-0.5103, 0.075, 1.122), (-0.515, 0.075, 1.14), (-0.5103, 0.075, 1.158), (-0.4975, 0.075, 1.17), (-0.48, 0.075, 1.175), (-0.4625, 0.075, 1.17), (-0.4497, 0.075, 1.158), (-0.445, 0.075, 1.14), (-0.4497, 0.075, 1.122), (-0.4625, 0.075, 1.11), (-0.48, -0.075, 1.14), (-0.48, 0.075, 1.14)], [], [(0, 1, 13), (0, 13, 12), (1, 2, 14), (1, 14, 13), (2, 3, 15), (2, 15, 14), (3, 4, 16), (3, 16, 15), (4, 5, 17), (4, 17, 16), (5, 6, 18), (5, 18, 17), (6, 7, 19), (6, 19, 18), (7, 8, 20), (7, 20, 19), (8, 9, 21), (8, 21, 20), (9, 10, 22), (9, 22, 21), (10, 11, 23), (10, 23, 22), (11, 0, 12), (11, 12, 23), (24, 1, 0), (24, 2, 1), (24, 3, 2), (24, 4, 3), (24, 5, 4), (24, 6, 5), (24, 7, 6), (24, 8, 7), (24, 9, 8), (24, 10, 9), (24, 11, 10), (24, 0, 11), (25, 12, 13), (25, 13, 14), (25, 14, 15), (25, 15, 16), (25, 16, 17), (25, 17, 18), (25, 18, 19), (25, 19, 20), (25, 20, 21), (25, 21, 22), (25, 22, 23), (25, 23, 12)])
me_leftouterfixedpinmesh.polygons.foreach_set('material_index', [2, 2, 2, 2, 2, 2, 2, 2, 2, 2, 2, 2, 2, 2, 2, 2, 2, 2, 2, 2, 2, 2, 2, 2, 2, 2, 2, 2, 2, 2, 2, 2, 2, 2, 2, 2, 2, 2, 2, 2, 2, 2, 2, 2, 2, 2, 2, 2])
me_leftouterfixedpinmesh.materials.append(mat_stand_deepgreen)
me_leftouterfixedpinmesh.materials.append(mat_linksandballs_warmbrass)
me_leftouterfixedpinmesh.materials.append(mat_spindleandpins_steel)
me_leftouterfixedpinmesh.update()
me_rightwholeupperlinkmesh = bpy.data.meshes.new('RightWholeUpperLinkMesh')
me_rightwholeupperlinkmesh.from_pydata([(0.07871, -0.045, 1.679), (0.1413, -0.045, 1.721), (0.07871, 0.045, 1.679), (0.1413, 0.045, 1.721), (0.4487, -0.045, 1.119), (0.5113, -0.045, 1.161), (0.4487, 0.045, 1.119), (0.5113, 0.045, 1.161)], [], [(0, 3, 2), (0, 1, 3), (4, 7, 5), (4, 6, 7), (0, 5, 1), (0, 4, 5), (2, 7, 6), (2, 3, 7), (0, 6, 4), (0, 2, 6), (1, 7, 3), (1, 5, 7)])
me_rightwholeupperlinkmesh.polygons.foreach_set('material_index', [1, 1, 1, 1, 1, 1, 1, 1, 1, 1, 1, 1])
me_rightwholeupperlinkmesh.materials.append(mat_stand_deepgreen)
me_rightwholeupperlinkmesh.materials.append(mat_linksandballs_warmbrass)
me_rightwholeupperlinkmesh.materials.append(mat_spindleandpins_steel)
me_rightwholeupperlinkmesh.update()
me_rightwholelowerlinkmesh = bpy.data.meshes.new('RightWholeLowerLinkMesh')
me_rightwholelowerlinkmesh.from_pydata([(0.1133, -0.045, 0.6411), (0.06672, -0.045, 0.6789), (0.1133, 0.045, 0.6411), (0.06672, 0.045, 0.6789), (0.5033, -0.045, 1.121), (0.4567, -0.045, 1.159), (0.5033, 0.045, 1.121), (0.4567, 0.045, 1.159)], [], [(0, 3, 2), (0, 1, 3), (4, 7, 5), (4, 6, 7), (0, 5, 1), (0, 4, 5), (2, 7, 6), (2, 3, 7), (0, 6, 4), (0, 2, 6), (1, 7, 3), (1, 5, 7)])
me_rightwholelowerlinkmesh.polygons.foreach_set('material_index', [1, 1, 1, 1, 1, 1, 1, 1, 1, 1, 1, 1])
me_rightwholelowerlinkmesh.materials.append(mat_stand_deepgreen)
me_rightwholelowerlinkmesh.materials.append(mat_linksandballs_warmbrass)
me_rightwholelowerlinkmesh.materials.append(mat_spindleandpins_steel)
me_rightwholelowerlinkmesh.update()
me_rightweightshortstemmesh = bpy.data.meshes.new('RightWeightShortStemMesh')
me_rightweightshortstemmesh.from_pydata([(0.48, -0.035, 1.14), (0.4687, -0.03031, 1.127), (0.4604, -0.0175, 1.117), (0.4574, -2.143e-18, 1.113), (0.4604, 0.0175, 1.117), (0.4687, 0.03031, 1.127), (0.48, 0.035, 1.14), (0.4913, 0.03031, 1.153), (0.4996, 0.0175, 1.163), (0.5026, 6.429e-18, 1.167), (0.4996, -0.0175, 1.163), (0.4913, -0.03031, 1.153), (0.61, -0.035, 1.03), (0.5987, -0.03031, 1.017), (0.5904, -0.0175, 1.007), (0.5874, -2.143e-18, 1.003), (0.5904, 0.0175, 1.007), (0.5987, 0.03031, 1.017), (0.61, 0.035, 1.03), (0.6213, 0.03031, 1.043), (0.6296, 0.0175, 1.053), (0.6326, 6.429e-18, 1.057), (0.6296, -0.0175, 1.053), (0.6213, -0.03031, 1.043), (0.48, 0.0, 1.14), (0.61, 0.0, 1.03)], [], [(0, 1, 13), (0, 13, 12), (1, 2, 14), (1, 14, 13), (2, 3, 15), (2, 15, 14), (3, 4, 16), (3, 16, 15), (4, 5, 17), (4, 17, 16), (5, 6, 18), (5, 18, 17), (6, 7, 19), (6, 19, 18), (7, 8, 20), (7, 20, 19), (8, 9, 21), (8, 21, 20), (9, 10, 22), (9, 22, 21), (10, 11, 23), (10, 23, 22), (11, 0, 12), (11, 12, 23), (24, 1, 0), (24, 2, 1), (24, 3, 2), (24, 4, 3), (24, 5, 4), (24, 6, 5), (24, 7, 6), (24, 8, 7), (24, 9, 8), (24, 10, 9), (24, 11, 10), (24, 0, 11), (25, 12, 13), (25, 13, 14), (25, 14, 15), (25, 15, 16), (25, 16, 17), (25, 17, 18), (25, 18, 19), (25, 19, 20), (25, 20, 21), (25, 21, 22), (25, 22, 23), (25, 23, 12)])
me_rightweightshortstemmesh.polygons.foreach_set('material_index', [2, 2, 2, 2, 2, 2, 2, 2, 2, 2, 2, 2, 2, 2, 2, 2, 2, 2, 2, 2, 2, 2, 2, 2, 2, 2, 2, 2, 2, 2, 2, 2, 2, 2, 2, 2, 2, 2, 2, 2, 2, 2, 2, 2, 2, 2, 2, 2])
me_rightweightshortstemmesh.materials.append(mat_stand_deepgreen)
me_rightweightshortstemmesh.materials.append(mat_linksandballs_warmbrass)
me_rightweightshortstemmesh.materials.append(mat_spindleandpins_steel)
me_rightweightshortstemmesh.update()
me_rightwholefacetedweightmesh = bpy.data.meshes.new('RightWholeFacetedWeightMesh')
me_rightwholefacetedweightmesh.from_pydata([(0.63, 0.0, 0.86), (0.6874, 0.0, 0.8714), (0.683, 0.02197, 0.8714), (0.6706, 0.04059, 0.8714), (0.652, 0.05303, 0.8714), (0.63, 0.0574, 0.8714), (0.608, 0.05303, 0.8714), (0.5894, 0.04059, 0.8714), (0.577, 0.02197, 0.8714), (0.5726, 7.03e-18, 0.8714), (0.577, -0.02197, 0.8714), (0.5894, -0.04059, 0.8714), (0.608, -0.05303, 0.8714), (0.63, -0.0574, 0.8714), (0.652, -0.05303, 0.8714), (0.6706, -0.04059, 0.8714), (0.683, -0.02197, 0.8714), (0.7361, 0.0, 0.9039), (0.728, 0.04059, 0.9039), (0.705, 0.075, 0.9039), (0.6706, 0.09799, 0.9039), (0.63, 0.1061, 0.9039), (0.5894, 0.09799, 0.9039), (0.555, 0.075, 0.9039), (0.532, 0.04059, 0.9039), (0.5239, 1.299e-17, 0.9039), (0.532, -0.04059, 0.9039), (0.555, -0.075, 0.9039), (0.5894, -0.09799, 0.9039), (0.63, -0.1061, 0.9039), (0.6706, -0.09799, 0.9039), (0.705, -0.075, 0.9039), (0.728, -0.04059, 0.9039), (0.7686, 0.0, 0.9526), (0.758, 0.05303, 0.9526), (0.728, 0.09799, 0.9526), (0.683, 0.128, 0.9526), (0.63, 0.1386, 0.9526), (0.577, 0.128, 0.9526), (0.532, 0.09799, 0.9526), (0.502, 0.05303, 0.9526), (0.4914, 1.697e-17, 0.9526), (0.502, -0.05303, 0.9526), (0.532, -0.09799, 0.9526), (0.577, -0.128, 0.9526), (0.63, -0.1386, 0.9526), (0.683, -0.128, 0.9526), (0.728, -0.09799, 0.9526), (0.758, -0.05303, 0.9526), (0.78, 0.0, 1.01), (0.7686, 0.0574, 1.01), (0.7361, 0.1061, 1.01), (0.6874, 0.1386, 1.01), (0.63, 0.15, 1.01), (0.5726, 0.1386, 1.01), (0.5239, 0.1061, 1.01), (0.4914, 0.0574, 1.01), (0.48, 1.837e-17, 1.01), (0.4914, -0.0574, 1.01), (0.5239, -0.1061, 1.01), (0.5726, -0.1386, 1.01), (0.63, -0.15, 1.01), (0.6874, -0.1386, 1.01), (0.7361, -0.1061, 1.01), (0.7686, -0.0574, 1.01), (0.7686, 0.0, 1.067), (0.758, 0.05303, 1.067), (0.728, 0.09799, 1.067), (0.683, 0.128, 1.067), (0.63, 0.1386, 1.067), (0.577, 0.128, 1.067), (0.532, 0.09799, 1.067), (0.502, 0.05303, 1.067), (0.4914, 1.697e-17, 1.067), (0.502, -0.05303, 1.067), (0.532, -0.09799, 1.067), (0.577, -0.128, 1.067), (0.63, -0.1386, 1.067), (0.683, -0.128, 1.067), (0.728, -0.09799, 1.067), (0.758, -0.05303, 1.067), (0.7361, 0.0, 1.116), (0.728, 0.04059, 1.116), (0.705, 0.075, 1.116), (0.6706, 0.09799, 1.116), (0.63, 0.1061, 1.116), (0.5894, 0.09799, 1.116), (0.555, 0.075, 1.116), (0.532, 0.04059, 1.116), (0.5239, 1.299e-17, 1.116), (0.532, -0.04059, 1.116), (0.555, -0.075, 1.116), (0.5894, -0.09799, 1.116), (0.63, -0.1061, 1.116), (0.6706, -0.09799, 1.116), (0.705, -0.075, 1.116), (0.728, -0.04059, 1.116), (0.6874, 0.0, 1.149), (0.683, 0.02197, 1.149), (0.6706, 0.04059, 1.149), (0.652, 0.05303, 1.149), (0.63, 0.0574, 1.149), (0.608, 0.05303, 1.149), (0.5894, 0.04059, 1.149), (0.577, 0.02197, 1.149), (0.5726, 7.03e-18, 1.149), (0.577, -0.02197, 1.149), (0.5894, -0.04059, 1.149), (0.608, -0.05303, 1.149), (0.63, -0.0574, 1.149), (0.652, -0.05303, 1.149), (0.6706, -0.04059, 1.149), (0.683, -0.02197, 1.149), (0.63, 0.0, 1.16)], [], [(0, 2, 1), (113, 97, 98), (0, 3, 2), (113, 98, 99), (0, 4, 3), (113, 99, 100), (0, 5, 4), (113, 100, 101), (0, 6, 5), (113, 101, 102), (0, 7, 6), (113, 102, 103), (0, 8, 7), (113, 103, 104), (0, 9, 8), (113, 104, 105), (0, 10, 9), (113, 105, 106), (0, 11, 10), (113, 106, 107), (0, 12, 11), (113, 107, 108), (0, 13, 12), (113, 108, 109), (0, 14, 13), (113, 109, 110), (0, 15, 14), (113, 110, 111), (0, 16, 15), (113, 111, 112), (0, 1, 16), (113, 112, 97), (1, 2, 18), (1, 18, 17), (2, 3, 19), (2, 19, 18), (3, 4, 20), (3, 20, 19), (4, 5, 21), (4, 21, 20), (5, 6, 22), (5, 22, 21), (6, 7, 23), (6, 23, 22), (7, 8, 24), (7, 24, 23), (8, 9, 25), (8, 25, 24), (9, 10, 26), (9, 26, 25), (10, 11, 27), (10, 27, 26), (11, 12, 28), (11, 28, 27), (12, 13, 29), (12, 29, 28), (13, 14, 30), (13, 30, 29), (14, 15, 31), (14, 31, 30), (15, 16, 32), (15, 32, 31), (16, 1, 17), (16, 17, 32), (17, 18, 34), (17, 34, 33), (18, 19, 35), (18, 35, 34), (19, 20, 36), (19, 36, 35), (20, 21, 37), (20, 37, 36), (21, 22, 38), (21, 38, 37), (22, 23, 39), (22, 39, 38), (23, 24, 40), (23, 40, 39), (24, 25, 41), (24, 41, 40), (25, 26, 42), (25, 42, 41), (26, 27, 43), (26, 43, 42), (27, 28, 44), (27, 44, 43), (28, 29, 45), (28, 45, 44), (29, 30, 46), (29, 46, 45), (30, 31, 47), (30, 47, 46), (31, 32, 48), (31, 48, 47), (32, 17, 33), (32, 33, 48), (33, 34, 50), (33, 50, 49), (34, 35, 51), (34, 51, 50), (35, 36, 52), (35, 52, 51), (36, 37, 53), (36, 53, 52), (37, 38, 54), (37, 54, 53), (38, 39, 55), (38, 55, 54), (39, 40, 56), (39, 56, 55), (40, 41, 57), (40, 57, 56), (41, 42, 58), (41, 58, 57), (42, 43, 59), (42, 59, 58), (43, 44, 60), (43, 60, 59), (44, 45, 61), (44, 61, 60), (45, 46, 62), (45, 62, 61), (46, 47, 63), (46, 63, 62), (47, 48, 64), (47, 64, 63), (48, 33, 49), (48, 49, 64), (49, 50, 66), (49, 66, 65), (50, 51, 67), (50, 67, 66), (51, 52, 68), (51, 68, 67), (52, 53, 69), (52, 69, 68), (53, 54, 70), (53, 70, 69), (54, 55, 71), (54, 71, 70), (55, 56, 72), (55, 72, 71), (56, 57, 73), (56, 73, 72), (57, 58, 74), (57, 74, 73), (58, 59, 75), (58, 75, 74), (59, 60, 76), (59, 76, 75), (60, 61, 77), (60, 77, 76), (61, 62, 78), (61, 78, 77), (62, 63, 79), (62, 79, 78), (63, 64, 80), (63, 80, 79), (64, 49, 65), (64, 65, 80), (65, 66, 82), (65, 82, 81), (66, 67, 83), (66, 83, 82), (67, 68, 84), (67, 84, 83), (68, 69, 85), (68, 85, 84), (69, 70, 86), (69, 86, 85), (70, 71, 87), (70, 87, 86), (71, 72, 88), (71, 88, 87), (72, 73, 89), (72, 89, 88), (73, 74, 90), (73, 90, 89), (74, 75, 91), (74, 91, 90), (75, 76, 92), (75, 92, 91), (76, 77, 93), (76, 93, 92), (77, 78, 94), (77, 94, 93), (78, 79, 95), (78, 95, 94), (79, 80, 96), (79, 96, 95), (80, 65, 81), (80, 81, 96), (81, 82, 98), (81, 98, 97), (82, 83, 99), (82, 99, 98), (83, 84, 100), (83, 100, 99), (84, 85, 101), (84, 101, 100), (85, 86, 102), (85, 102, 101), (86, 87, 103), (86, 103, 102), (87, 88, 104), (87, 104, 103), (88, 89, 105), (88, 105, 104), (89, 90, 106), (89, 106, 105), (90, 91, 107), (90, 107, 106), (91, 92, 108), (91, 108, 107), (92, 93, 109), (92, 109, 108), (93, 94, 110), (93, 110, 109), (94, 95, 111), (94, 111, 110), (95, 96, 112), (95, 112, 111), (96, 81, 97), (96, 97, 112)])
me_rightwholefacetedweightmesh.polygons.foreach_set('material_index', [1, 1, 1, 1, 1, 1, 1, 1, 1, 1, 1, 1, 1, 1, 1, 1, 1, 1, 1, 1, 1, 1, 1, 1, 1, 1, 1, 1, 1, 1, 1, 1, 1, 1, 1, 1, 1, 1, 1, 1, 1, 1, 1, 1, 1, 1, 1, 1, 1, 1, 1, 1, 1, 1, 1, 1, 1, 1, 1, 1, 1, 1, 1, 1, 1, 1, 1, 1, 1, 1, 1, 1, 1, 1, 1, 1, 1, 1, 1, 1, 1, 1, 1, 1, 1, 1, 1, 1, 1, 1, 1, 1, 1, 1, 1, 1, 1, 1, 1, 1, 1, 1, 1, 1, 1, 1, 1, 1, 1, 1, 1, 1, 1, 1, 1, 1, 1, 1, 1, 1, 1, 1, 1, 1, 1, 1, 1, 1, 1, 1, 1, 1, 1, 1, 1, 1, 1, 1, 1, 1, 1, 1, 1, 1, 1, 1, 1, 1, 1, 1, 1, 1, 1, 1, 1, 1, 1, 1, 1, 1, 1, 1, 1, 1, 1, 1, 1, 1, 1, 1, 1, 1, 1, 1, 1, 1, 1, 1, 1, 1, 1, 1, 1, 1, 1, 1, 1, 1, 1, 1, 1, 1, 1, 1, 1, 1, 1, 1, 1, 1, 1, 1, 1, 1, 1, 1, 1, 1, 1, 1, 1, 1, 1, 1, 1, 1, 1, 1, 1, 1, 1, 1, 1, 1])
me_rightwholefacetedweightmesh.materials.append(mat_stand_deepgreen)
me_rightwholefacetedweightmesh.materials.append(mat_linksandballs_warmbrass)
me_rightwholefacetedweightmesh.materials.append(mat_spindleandpins_steel)
me_rightwholefacetedweightmesh.update()
me_rightupperfixedpinmesh = bpy.data.meshes.new('RightUpperFixedPinMesh')
me_rightupperfixedpinmesh.from_pydata([(0.11, -0.075, 1.665), (0.0925, -0.075, 1.67), (0.07969, -0.075, 1.683), (0.075, -0.075, 1.7), (0.07969, -0.075, 1.717), (0.0925, -0.075, 1.73), (0.11, -0.075, 1.735), (0.1275, -0.075, 1.73), (0.1403, -0.075, 1.717), (0.145, -0.075, 1.7), (0.1403, -0.075, 1.683), (0.1275, -0.075, 1.67), (0.11, 0.075, 1.665), (0.0925, 0.075, 1.67), (0.07969, 0.075, 1.683), (0.075, 0.075, 1.7), (0.07969, 0.075, 1.717), (0.0925, 0.075, 1.73), (0.11, 0.075, 1.735), (0.1275, 0.075, 1.73), (0.1403, 0.075, 1.717), (0.145, 0.075, 1.7), (0.1403, 0.075, 1.683), (0.1275, 0.075, 1.67), (0.11, -0.075, 1.7), (0.11, 0.075, 1.7)], [], [(0, 1, 13), (0, 13, 12), (1, 2, 14), (1, 14, 13), (2, 3, 15), (2, 15, 14), (3, 4, 16), (3, 16, 15), (4, 5, 17), (4, 17, 16), (5, 6, 18), (5, 18, 17), (6, 7, 19), (6, 19, 18), (7, 8, 20), (7, 20, 19), (8, 9, 21), (8, 21, 20), (9, 10, 22), (9, 22, 21), (10, 11, 23), (10, 23, 22), (11, 0, 12), (11, 12, 23), (24, 1, 0), (24, 2, 1), (24, 3, 2), (24, 4, 3), (24, 5, 4), (24, 6, 5), (24, 7, 6), (24, 8, 7), (24, 9, 8), (24, 10, 9), (24, 11, 10), (24, 0, 11), (25, 12, 13), (25, 13, 14), (25, 14, 15), (25, 15, 16), (25, 16, 17), (25, 17, 18), (25, 18, 19), (25, 19, 20), (25, 20, 21), (25, 21, 22), (25, 22, 23), (25, 23, 12)])
me_rightupperfixedpinmesh.polygons.foreach_set('material_index', [2, 2, 2, 2, 2, 2, 2, 2, 2, 2, 2, 2, 2, 2, 2, 2, 2, 2, 2, 2, 2, 2, 2, 2, 2, 2, 2, 2, 2, 2, 2, 2, 2, 2, 2, 2, 2, 2, 2, 2, 2, 2, 2, 2, 2, 2, 2, 2])
me_rightupperfixedpinmesh.materials.append(mat_stand_deepgreen)
me_rightupperfixedpinmesh.materials.append(mat_linksandballs_warmbrass)
me_rightupperfixedpinmesh.materials.append(mat_spindleandpins_steel)
me_rightupperfixedpinmesh.update()
me_rightlowerfixedpinmesh = bpy.data.meshes.new('RightLowerFixedPinMesh')
me_rightlowerfixedpinmesh.from_pydata([(0.09, -0.075, 0.625), (0.0725, -0.075, 0.6297), (0.05969, -0.075, 0.6425), (0.055, -0.075, 0.66), (0.05969, -0.075, 0.6775), (0.0725, -0.075, 0.6903), (0.09, -0.075, 0.695), (0.1075, -0.075, 0.6903), (0.1203, -0.075, 0.6775), (0.125, -0.075, 0.66), (0.1203, -0.075, 0.6425), (0.1075, -0.075, 0.6297), (0.09, 0.075, 0.625), (0.0725, 0.075, 0.6297), (0.05969, 0.075, 0.6425), (0.055, 0.075, 0.66), (0.05969, 0.075, 0.6775), (0.0725, 0.075, 0.6903), (0.09, 0.075, 0.695), (0.1075, 0.075, 0.6903), (0.1203, 0.075, 0.6775), (0.125, 0.075, 0.66), (0.1203, 0.075, 0.6425), (0.1075, 0.075, 0.6297), (0.09, -0.075, 0.66), (0.09, 0.075, 0.66)], [], [(0, 1, 13), (0, 13, 12), (1, 2, 14), (1, 14, 13), (2, 3, 15), (2, 15, 14), (3, 4, 16), (3, 16, 15), (4, 5, 17), (4, 17, 16), (5, 6, 18), (5, 18, 17), (6, 7, 19), (6, 19, 18), (7, 8, 20), (7, 20, 19), (8, 9, 21), (8, 21, 20), (9, 10, 22), (9, 22, 21), (10, 11, 23), (10, 23, 22), (11, 0, 12), (11, 12, 23), (24, 1, 0), (24, 2, 1), (24, 3, 2), (24, 4, 3), (24, 5, 4), (24, 6, 5), (24, 7, 6), (24, 8, 7), (24, 9, 8), (24, 10, 9), (24, 11, 10), (24, 0, 11), (25, 12, 13), (25, 13, 14), (25, 14, 15), (25, 15, 16), (25, 16, 17), (25, 17, 18), (25, 18, 19), (25, 19, 20), (25, 20, 21), (25, 21, 22), (25, 22, 23), (25, 23, 12)])
me_rightlowerfixedpinmesh.polygons.foreach_set('material_index', [2, 2, 2, 2, 2, 2, 2, 2, 2, 2, 2, 2, 2, 2, 2, 2, 2, 2, 2, 2, 2, 2, 2, 2, 2, 2, 2, 2, 2, 2, 2, 2, 2, 2, 2, 2, 2, 2, 2, 2, 2, 2, 2, 2, 2, 2, 2, 2])
me_rightlowerfixedpinmesh.materials.append(mat_stand_deepgreen)
me_rightlowerfixedpinmesh.materials.append(mat_linksandballs_warmbrass)
me_rightlowerfixedpinmesh.materials.append(mat_spindleandpins_steel)
me_rightlowerfixedpinmesh.update()
me_rightouterfixedpinmesh = bpy.data.meshes.new('RightOuterFixedPinMesh')
me_rightouterfixedpinmesh.from_pydata([(0.48, -0.075, 1.105), (0.4625, -0.075, 1.11), (0.4497, -0.075, 1.122), (0.445, -0.075, 1.14), (0.4497, -0.075, 1.158), (0.4625, -0.075, 1.17), (0.48, -0.075, 1.175), (0.4975, -0.075, 1.17), (0.5103, -0.075, 1.158), (0.515, -0.075, 1.14), (0.5103, -0.075, 1.122), (0.4975, -0.075, 1.11), (0.48, 0.075, 1.105), (0.4625, 0.075, 1.11), (0.4497, 0.075, 1.122), (0.445, 0.075, 1.14), (0.4497, 0.075, 1.158), (0.4625, 0.075, 1.17), (0.48, 0.075, 1.175), (0.4975, 0.075, 1.17), (0.5103, 0.075, 1.158), (0.515, 0.075, 1.14), (0.5103, 0.075, 1.122), (0.4975, 0.075, 1.11), (0.48, -0.075, 1.14), (0.48, 0.075, 1.14)], [], [(0, 1, 13), (0, 13, 12), (1, 2, 14), (1, 14, 13), (2, 3, 15), (2, 15, 14), (3, 4, 16), (3, 16, 15), (4, 5, 17), (4, 17, 16), (5, 6, 18), (5, 18, 17), (6, 7, 19), (6, 19, 18), (7, 8, 20), (7, 20, 19), (8, 9, 21), (8, 21, 20), (9, 10, 22), (9, 22, 21), (10, 11, 23), (10, 23, 22), (11, 0, 12), (11, 12, 23), (24, 1, 0), (24, 2, 1), (24, 3, 2), (24, 4, 3), (24, 5, 4), (24, 6, 5), (24, 7, 6), (24, 8, 7), (24, 9, 8), (24, 10, 9), (24, 11, 10), (24, 0, 11), (25, 12, 13), (25, 13, 14), (25, 14, 15), (25, 15, 16), (25, 16, 17), (25, 17, 18), (25, 18, 19), (25, 19, 20), (25, 20, 21), (25, 21, 22), (25, 22, 23), (25, 23, 12)])
me_rightouterfixedpinmesh.polygons.foreach_set('material_index', [2, 2, 2, 2, 2, 2, 2, 2, 2, 2, 2, 2, 2, 2, 2, 2, 2, 2, 2, 2, 2, 2, 2, 2, 2, 2, 2, 2, 2, 2, 2, 2, 2, 2, 2, 2, 2, 2, 2, 2, 2, 2, 2, 2, 2, 2, 2, 2])
me_rightouterfixedpinmesh.materials.append(mat_stand_deepgreen)
me_rightouterfixedpinmesh.materials.append(mat_linksandballs_warmbrass)
me_rightouterfixedpinmesh.materials.append(mat_spindleandpins_steel)
me_rightouterfixedpinmesh.update()

# ---- objects
ob_wholegrounddisplayfoot = bpy.data.objects.new('WholeGroundDisplayFoot', me_wholegrounddisplayfootmesh)
ob_wholepedestal = bpy.data.objects.new('WholePedestal', me_wholepedestalmesh)
ob_wholeuprightspindle = bpy.data.objects.new('WholeUprightSpindle', me_wholeuprightspindlemesh)
ob_wholefixedlowersleeve = bpy.data.objects.new('WholeFixedLowerSleeve', me_wholefixedlowersleevemesh)
ob_wholetopcrosshead = bpy.data.objects.new('WholeTopCrosshead', me_wholetopcrossheadmesh)
ob_leftwholeupperlink = bpy.data.objects.new('LeftWholeUpperLink', me_leftwholeupperlinkmesh)
ob_leftwholelowerlink = bpy.data.objects.new('LeftWholeLowerLink', me_leftwholelowerlinkmesh)
ob_leftweightshortstem = bpy.data.objects.new('LeftWeightShortStem', me_leftweightshortstemmesh)
ob_leftwholefacetedweight = bpy.data.objects.new('LeftWholeFacetedWeight', me_leftwholefacetedweightmesh)
ob_leftupperfixedpin = bpy.data.objects.new('LeftUpperFixedPin', me_leftupperfixedpinmesh)
ob_leftlowerfixedpin = bpy.data.objects.new('LeftLowerFixedPin', me_leftlowerfixedpinmesh)
ob_leftouterfixedpin = bpy.data.objects.new('LeftOuterFixedPin', me_leftouterfixedpinmesh)
ob_rightwholeupperlink = bpy.data.objects.new('RightWholeUpperLink', me_rightwholeupperlinkmesh)
ob_rightwholelowerlink = bpy.data.objects.new('RightWholeLowerLink', me_rightwholelowerlinkmesh)
ob_rightweightshortstem = bpy.data.objects.new('RightWeightShortStem', me_rightweightshortstemmesh)
ob_rightwholefacetedweight = bpy.data.objects.new('RightWholeFacetedWeight', me_rightwholefacetedweightmesh)
ob_rightupperfixedpin = bpy.data.objects.new('RightUpperFixedPin', me_rightupperfixedpinmesh)
ob_rightlowerfixedpin = bpy.data.objects.new('RightLowerFixedPin', me_rightlowerfixedpinmesh)
ob_rightouterfixedpin = bpy.data.objects.new('RightOuterFixedPin', me_rightouterfixedpinmesh)

# ---- transforms, parenting, visibility, modifiers, constraints
ob_wholegrounddisplayfoot.location = (0.0, 0.0, 0.0)
ob_wholepedestal.location = (0.0, 0.0, 0.0)
ob_wholeuprightspindle.location = (0.0, 0.0, 0.0)
ob_wholefixedlowersleeve.location = (0.0, 0.0, 0.0)
ob_wholetopcrosshead.location = (0.0, 0.0, 0.0)
ob_leftwholeupperlink.location = (0.0, 0.0, 0.0)
ob_leftwholelowerlink.location = (0.0, 0.0, 0.0)
ob_leftweightshortstem.location = (0.0, 0.0, 0.0)
ob_leftwholefacetedweight.location = (0.0, 0.0, 0.0)
ob_leftupperfixedpin.location = (0.0, 0.0, 0.0)
ob_leftlowerfixedpin.location = (0.0, 0.0, 0.0)
ob_leftouterfixedpin.location = (0.0, 0.0, 0.0)
ob_rightwholeupperlink.location = (0.0, 0.0, 0.0)
ob_rightwholelowerlink.location = (0.0, 0.0, 0.0)
ob_rightweightshortstem.location = (0.0, 0.0, 0.0)
ob_rightwholefacetedweight.location = (0.0, 0.0, 0.0)
ob_rightupperfixedpin.location = (0.0, 0.0, 0.0)
ob_rightlowerfixedpin.location = (0.0, 0.0, 0.0)
ob_rightouterfixedpin.location = (0.0, 0.0, 0.0)

# ---- collection membership
scene.collection.objects.link(ob_wholegrounddisplayfoot)
scene.collection.objects.link(ob_wholepedestal)
scene.collection.objects.link(ob_wholeuprightspindle)
scene.collection.objects.link(ob_wholefixedlowersleeve)
scene.collection.objects.link(ob_wholetopcrosshead)
scene.collection.objects.link(ob_leftwholeupperlink)
scene.collection.objects.link(ob_leftwholelowerlink)
scene.collection.objects.link(ob_leftweightshortstem)
scene.collection.objects.link(ob_leftwholefacetedweight)
scene.collection.objects.link(ob_leftupperfixedpin)
scene.collection.objects.link(ob_leftlowerfixedpin)
scene.collection.objects.link(ob_leftouterfixedpin)
scene.collection.objects.link(ob_rightwholeupperlink)
scene.collection.objects.link(ob_rightwholelowerlink)
scene.collection.objects.link(ob_rightweightshortstem)
scene.collection.objects.link(ob_rightwholefacetedweight)
scene.collection.objects.link(ob_rightupperfixedpin)
scene.collection.objects.link(ob_rightlowerfixedpin)
scene.collection.objects.link(ob_rightouterfixedpin)

# ---- scene / render settings (as saved in the file)
scene.frame_start = 1; scene.frame_end = 250; scene.frame_set(1)
scene.render.engine = 'CYCLES'
scene.render.resolution_x = 640
scene.render.resolution_y = 640
scene.render.use_compositing = False
scene.cycles.use_denoising = False
scene.cycles.samples = 128
scene.cycles.use_adaptive_sampling = False
bpy.context.view_layer.update()

# ---- added for rendering (the .blend has no active camera and no usable light): camera, sun
cam_auto = bpy.data.cameras.new('AutoCamera')
cam_auto.lens = 50.0
cam_auto.sensor_width = 36.0
cam_auto.clip_end = 1000.0
ob_auto_camera = bpy.data.objects.new('AutoCamera', cam_auto)
scene.collection.objects.link(ob_auto_camera)
ob_auto_camera.location = (2.29082, -2.74899, 2.74266)
ob_auto_camera.rotation_euler = (1.09748, -7.21219e-08, 0.694738)
scene.camera = ob_auto_camera
light_auto_sun = bpy.data.lights.new('AutoSun', 'SUN')
light_auto_sun.energy = 3.0
light_auto_sun.angle = 0.0523599
ob_auto_sun = bpy.data.objects.new('AutoSun', light_auto_sun)
scene.collection.objects.link(ob_auto_sun)
ob_auto_sun.rotation_euler = (0.872665, 0.174533, 0.523599)
bpy.context.view_layer.update()
